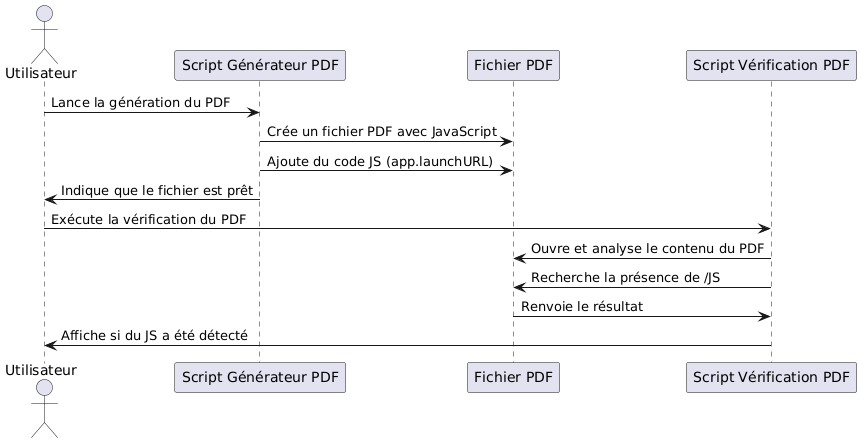

The diagram above was rendered by PlantUML. Its source (embedded in the PNG):
@startuml
actor Utilisateur
participant "Script Générateur PDF" as Generator
participant "Fichier PDF" as PDF
participant "Script Vérification PDF" as Verifier

Utilisateur -> Generator: Lance la génération du PDF
Generator -> PDF: Crée un fichier PDF avec JavaScript
Generator -> PDF: Ajoute du code JS (app.launchURL)
Generator -> Utilisateur: Indique que le fichier est prêt

Utilisateur -> Verifier: Exécute la vérification du PDF
Verifier -> PDF: Ouvre et analyse le contenu du PDF
Verifier -> PDF: Recherche la présence de /JS
PDF -> Verifier: Renvoie le résultat
Verifier -> Utilisateur: Affiche si du JS a été détecté
@enduml